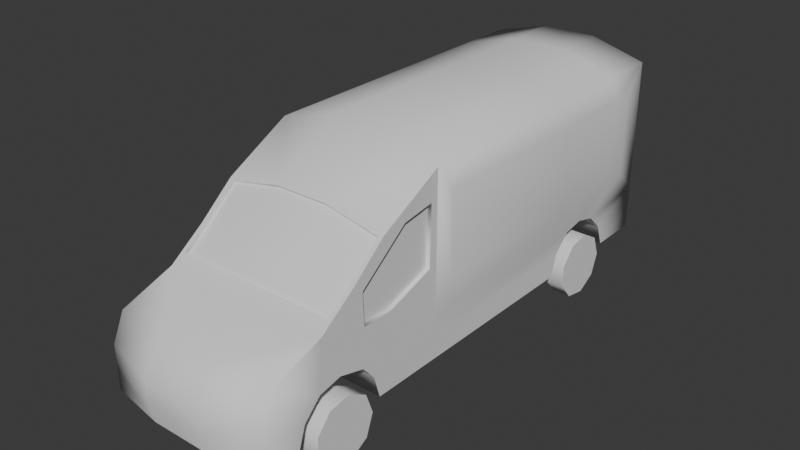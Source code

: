 # Source: van.blend  (saved by Blender 5.2.44; exported with 4.5.12 LTS)
import bpy
from mathutils import Matrix  # noqa: F401  (used for matrix-valued properties, if any)

bpy.ops.wm.read_factory_settings(use_empty=True)
scene = bpy.context.scene
scene.name = 'Scene'

# ---- collections
col_collection = bpy.data.collections.new('Collection'); scene.collection.children.link(col_collection)

# ---- world
world_world = bpy.data.worlds.new('World'); scene.world = world_world
world_world.use_nodes = True; world_world.node_tree.nodes.clear()
_N = world_world.node_tree.nodes; _L = world_world.node_tree.links
n0 = _N.new('ShaderNodeOutputWorld'); n0.name = 'World Output'; n0.location = (200, 100)
n1 = _N.new('ShaderNodeBackground'); n1.name = 'Background'; n1.location = (-200, 100)
n1.inputs[0].default_value = (0.05088, 0.05088, 0.05088, 1.0)
_L.new(n1.outputs[0], n0.inputs[0])
n0.is_active_output = True
world_world.color = (0.05088, 0.05088, 0.05088)
world_world.sun_shadow_jitter_overblur = 0.0

# ---- meshes
me_cube_001 = bpy.data.meshes.new('Cube.001')
me_cube_001.from_pydata([(-0.5313, -0.5313, -0.75), (-0.5313, -0.5313, 0.75), (-0.5313, 0.5313, -0.75), (-0.5313, 0.5313, 0.75), (0.5313, -0.5313, -0.75), (0.5313, -0.5313, 0.75), (0.5313, 0.5313, -0.75), (0.5313, 0.5313, 0.75)], [], [(0, 1, 3, 2), (2, 3, 7, 6), (6, 7, 5, 4), (4, 5, 1, 0), (2, 6, 4, 0), (7, 3, 1, 5)])
_uv = me_cube_001.uv_layers.new(name='UVMap')
_uv.uv.foreach_set('vector', [0.375, 0.0, 0.625, 0.0, 0.625, 0.25, 0.375, 0.25, 0.375, 0.25, 0.625, 0.25, 0.625, 0.5, 0.375, 0.5, 0.375, 0.5, 0.625, 0.5, 0.625, 0.75, 0.375, 0.75, 0.375, 0.75, 0.625, 0.75, 0.625, 1.0, 0.375, 1.0, 0.125, 0.5, 0.375, 0.5, 0.375, 0.75, 0.125, 0.75, 0.625, 0.5, 0.875, 0.5, 0.875, 0.75, 0.625, 0.75])
me_cube_001.update()
me_cube_002 = bpy.data.meshes.new('Cube.002')
me_cube_002.from_pydata([(1.105, -1.249, 0.3182), (1.105, -1.249, 2.081), (1.105, 2.999, 0.3182), (1.105, 2.999, 2.084), (1.105, -3.874, 0.3182), (1.105, -3.717, 0.667), (1.105, -3.03, 0.9028), (1.105, -3.089, 0.2506), (1.105, -2.571, 1.236), (1.105, -2.447, 0.2253), (1.105, -1.249, -0.2583), (1.105, 2.999, -0.2583), (1.105, -3.874, -0.2583), (1.105, -3.406, -0.2583), (1.105, -2.193, -0.2583), (1.105, -3.874, 0.02996), (1.105, -3.312, 0.02996), (1.105, -1.249, 0.02996), (1.105, 2.999, 0.02996), (1.105, -2.28, 0.03419), (1.105, -2.113, 1.624), (1.105, -1.366, 0.9318), (1.105, -1.977, -0.2583), (1.105, -1.348, 1.707), (0.3683, 2.999, 0.3182), (0.3683, 2.999, 2.284), (0.3683, -1.249, 2.28), (0.3683, -4.062, 0.3182), (0.3683, -3.839, 0.667), (0.3683, -3.03, 0.9028), (1.048, -2.54, 1.208), (1.048, -2.851, 0.9831), (0.3683, 2.999, -0.2583), (0.3683, -1.249, -0.2583), (0.3683, -3.997, -0.2583), (0.3683, -4.062, 0.02996), (0.3683, 2.999, 0.02996), (0.3683, -2.113, 1.778), (0.3683, -2.193, -0.2583), (0.3683, -2.447, 0.2253), (0.3683, -3.406, -0.2583), (0.3683, -3.089, 0.2506), (0.3683, -3.312, 0.02996), (0.3683, -2.28, 0.03419), (0.3683, -1.977, -0.2583), (1.105, -2.898, 0.9989), (1.105, -2.789, 0.3168), (0.3683, -2.898, 0.9989), (0.3683, -2.789, 0.3168), (1.048, -2.879, 1.015), (1.048, -2.568, 1.24), (1.048, -2.134, 1.608), (0.3492, -2.134, 1.754), (0.3492, -2.879, 1.015), (0.3492, -2.506, 1.394), (1.048, -2.106, 1.576), (0.3492, -2.106, 1.722), (0.3492, -2.851, 0.9831), (0.0, 2.999, 0.3182), (0.0, 2.999, 2.284), (0.0, -1.249, 2.28), (0.0, -4.062, 0.3182), (0.0, -3.839, 0.667), (0.0, -3.03, 0.9028), (0.0, 2.999, -0.2583), (0.0, -1.249, -0.2583), (0.0, -3.997, -0.2583), (0.0, -4.062, 0.02996), (0.0, 2.999, 0.02996), (0.0, -2.113, 1.778), (0.0, -2.193, -0.2583), (0.0, -3.406, -0.2583), (0.0, -1.977, -0.2583), (0.0, -2.898, 0.9989), (0.0, -2.134, 1.754), (0.0, -2.879, 1.015), (0.0, -2.506, 1.394), (0.0, -2.106, 1.722), (0.0, -2.851, 0.9831), (1.105, -1.304, 1.941), (1.105, -1.304, 0.3281), (1.105, -1.772, 1.693), (1.105, -1.97, 0.3281), (1.105, -2.513, 1.168), (1.105, -2.392, 0.2352), (1.105, -1.97, -0.1993), (1.105, -1.304, -0.1993), (1.105, -1.304, 0.06438), (1.105, -2.238, 0.06861), (1.105, -2.157, -0.1993), (1.105, -1.97, 0.06438), (1.105, -1.777, 1.642), (1.105, -2.001, 0.7189), (1.105, -2.435, 1.137), (1.105, -2.415, 0.7189), (1.054, -1.348, 1.707), (1.054, -1.366, 0.9318), (1.054, -1.777, 1.642), (1.054, -2.001, 0.7189), (1.054, -2.435, 1.137), (1.054, -2.415, 0.7189), (1.195, 2.527, 1.807), (1.195, 2.527, 0.7189), (1.195, -1.088, 0.7189), (1.195, -1.088, 1.804), (1.105, 1.72, 0.303), (1.105, 1.72, 2.083), (0.3683, 1.72, 2.283), (0.0, 1.72, 2.283), (1.195, 1.72, 0.7189), (1.195, 1.72, 1.806), (1.105, 1.115, 2.082), (0.3683, 1.115, -0.2583), (0.3683, 1.115, 2.282), (0.0, 1.115, 2.282), (0.0, 1.115, -0.2583), (1.195, 1.115, 1.805), (1.105, 1.439, 0.2523), (1.105, 1.115, -0.2583), (1.105, 1.216, 0.0401), (1.195, 1.115, 0.7189), (1.105, 2.003, 0.232), (1.105, 2.327, -0.2684), (1.105, 2.216, 0.03503), (1.195, 2.251, 0.7189), (1.105, 2.251, 2.084), (0.3683, 2.327, -0.2684), (0.3683, 2.251, 2.284), (0.0, 2.251, 2.284), (0.0, 2.327, -0.2684), (1.195, 2.251, 1.806), (0.3683, 1.72, 0.303), (0.3683, 1.439, 0.2523), (0.3683, 1.216, 0.0401), (0.3683, 2.003, 0.232), (0.3683, 2.216, 0.03503)], [], [(24, 25, 3, 2), (111, 1, 104, 116), (119, 17, 10, 118), (7, 6, 5, 4), (46, 45, 6, 7), (8, 20, 51, 50), (9, 19, 88, 84), (112, 118, 10, 33), (43, 19, 9, 39), (42, 16, 13, 40), (36, 18, 11, 32), (20, 8, 83, 81), (16, 15, 12, 13), (48, 46, 7, 41), (7, 4, 15, 16), (41, 7, 16, 42), (8, 9, 84, 83), (24, 2, 18, 36), (38, 14, 19, 43), (117, 0, 17, 119), (10, 17, 87, 86), (19, 14, 89, 88), (14, 22, 85, 89), (1, 26, 37, 20), (58, 24, 36, 68), (4, 27, 35, 15), (68, 36, 32, 64), (15, 35, 34, 12), (115, 112, 33, 65), (45, 8, 50, 49), (45, 47, 29, 6), (4, 5, 28, 27), (111, 113, 26, 1), (6, 29, 28, 5), (58, 59, 25, 24), (48, 41, 39), (41, 42, 43, 39), (38, 43, 42, 40), (12, 34, 40, 13), (22, 44, 33, 10), (14, 38, 44, 22), (38, 40, 71, 70), (47, 45, 49, 53), (39, 9, 46, 48), (9, 8, 45, 46), (49, 50, 30, 31), (50, 51, 55, 30), (53, 49, 31, 57), (20, 37, 52, 51), (73, 47, 53, 75), (55, 56, 54, 30), (30, 54, 57, 31), (75, 53, 57, 78), (51, 52, 56, 55), (54, 76, 78, 57), (56, 77, 76, 54), (52, 74, 77, 56), (38, 70, 72, 44), (44, 72, 65, 33), (34, 66, 71, 40), (29, 63, 62, 28), (113, 114, 60, 26), (27, 28, 62, 61), (47, 73, 63, 29), (37, 69, 74, 52), (35, 67, 66, 34), (27, 61, 67, 35), (26, 60, 69, 37), (81, 83, 93, 91), (90, 88, 89, 85), (82, 84, 88, 90), (80, 82, 90, 87), (87, 90, 85, 86), (79, 81, 91, 23), (22, 10, 86, 85), (1, 20, 81, 79), (0, 1, 79, 80), (17, 0, 80, 87), (23, 91, 97, 95), (93, 94, 100, 99), (82, 80, 21, 92), (84, 82, 92, 94), (80, 79, 23, 21), (83, 84, 94, 93), (98, 97, 99, 100), (96, 95, 97, 98), (91, 93, 99, 97), (92, 21, 96, 98), (21, 23, 95, 96), (94, 92, 98, 100), (120, 116, 104, 103), (2, 3, 101, 102), (1, 0, 103, 104), (121, 2, 102, 124), (117, 105, 109, 120), (124, 130, 110, 109), (127, 128, 108, 107), (125, 127, 107, 106), (125, 106, 110, 130), (0, 117, 120, 103), (109, 110, 116, 120), (107, 108, 114, 113), (106, 107, 113, 111), (106, 111, 116, 110), (3, 125, 130, 101), (18, 123, 122, 11), (32, 11, 122, 126), (2, 121, 123, 18), (64, 32, 126, 129), (3, 25, 127, 125), (25, 59, 128, 127), (102, 101, 130, 124), (105, 121, 124, 109), (115, 129, 126, 112), (123, 121, 134, 135), (121, 105, 131, 134), (122, 123, 135, 126), (119, 118, 112, 133), (117, 119, 133, 132), (105, 117, 132, 131), (126, 135, 133, 112), (133, 135, 134, 132), (131, 132, 134)])
me_cube_002.polygons.foreach_set('use_smooth', [True] * 123)
_k = set([(0, 1), (0, 17), (1, 20), (5, 6), (6, 45), (7, 16), (7, 46), (8, 20), (8, 45), (9, 19), (9, 46), (10, 17), (10, 22), (10, 118), (11, 32), (11, 122), (12, 13), (12, 34), (13, 16), (14, 19), (14, 22), (21, 23), (21, 92), (23, 91), (30, 31), (30, 55), (31, 57), (32, 64), (34, 66), (38, 40), (38, 43), (39, 43), (39, 48), (40, 42), (41, 42), (41, 48), (49, 50), (49, 53), (50, 51), (51, 52), (52, 74), (53, 75), (55, 56), (56, 77), (57, 78), (91, 93), (92, 94), (93, 94), (95, 96), (95, 97), (96, 98), (97, 99), (98, 100), (99, 100), (105, 117), (105, 121), (112, 126), (112, 133), (117, 119), (118, 119), (121, 123), (122, 123), (126, 135), (131, 132), (131, 134), (132, 133), (134, 135)])
me_cube_002.attributes.new('sharp_edge', 'BOOLEAN', 'EDGE').data.foreach_set('value', [ (min(e.vertices), max(e.vertices)) in _k for e in me_cube_002.edges])
_k = {(105, 117): 1.0, (117, 119): 1.0, (118, 119): 1.0, (105, 121): 1.0, (122, 123): 1.0, (121, 123): 1.0}
me_cube_002.attributes.new('crease_edge', 'FLOAT', 'EDGE').data.foreach_set('value', [_k.get((min(e.vertices), max(e.vertices)), 0.0) for e in me_cube_002.edges])
_uv = me_cube_002.uv_layers.new(name='UVMap')
_uv.uv.foreach_set('vector', [0.375, 0.4167, 0.625, 0.4167, 0.625, 0.5, 0.375, 0.5, 0.625, 0.659, 0.625, 0.75, 0.625, 0.75, 0.625, 0.6641, 0.375, 0.659, 0.375, 0.75, 0.375, 0.75, 0.375, 0.659, 0.375, 0.75, 0.625, 0.75, 0.625, 0.75, 0.375, 0.75, 0.375, 0.75, 0.625, 0.75, 0.625, 0.75, 0.375, 0.75, 0.625, 0.75, 0.625, 0.75, 0.625, 0.75, 0.625, 0.75, 0.375, 0.75, 0.375, 0.75, 0.375, 0.75, 0.375, 0.75, 0.2917, 0.659, 0.375, 0.659, 0.375, 0.75, 0.2917, 0.75, 0.375, 0.5, 0.375, 0.75, 0.375, 0.75, 0.375, 0.5, 0.375, 0.5, 0.375, 0.75, 0.375, 0.75, 0.375, 0.5, 0.375, 0.4167, 0.375, 0.5, 0.375, 0.5, 0.375, 0.4167, 0.625, 0.75, 0.625, 0.75, 0.625, 0.75, 0.625, 0.75, 0.375, 0.75, 0.375, 0.75, 0.375, 0.75, 0.375, 0.75, 0.375, 0.5, 0.375, 0.75, 0.375, 0.75, 0.375, 0.5, 0.375, 0.75, 0.375, 0.75, 0.375, 0.75, 0.375, 0.75, 0.375, 0.5, 0.375, 0.75, 0.375, 0.75, 0.375, 0.5, 0.625, 0.75, 0.375, 0.75, 0.375, 0.75, 0.625, 0.75, 0.375, 0.4167, 0.375, 0.5, 0.375, 0.5, 0.375, 0.4167, 0.375, 0.5, 0.375, 0.75, 0.375, 0.75, 0.375, 0.5, 0.375, 0.659, 0.375, 0.75, 0.375, 0.75, 0.375, 0.659, 0.375, 0.75, 0.375, 0.75, 0.375, 0.75, 0.375, 0.75, 0.375, 0.75, 0.375, 0.75, 0.375, 0.75, 0.375, 0.75, 0.375, 0.75, 0.375, 0.75, 0.375, 0.75, 0.375, 0.75, 0.625, 0.75, 0.7083, 0.75, 0.7083, 0.75, 0.625, 0.75, 0.375, 0.375, 0.375, 0.4167, 0.375, 0.4167, 0.375, 0.375, 0.375, 0.75, 0.375, 0.8333, 0.375, 0.8333, 0.375, 0.75, 0.375, 0.375, 0.375, 0.4167, 0.375, 0.4167, 0.375, 0.375, 0.375, 0.75, 0.375, 0.8333, 0.375, 0.8333, 0.375, 0.75, 0.25, 0.659, 0.2917, 0.659, 0.2917, 0.75, 0.25, 0.75, 0.625, 0.75, 0.625, 0.75, 0.625, 0.75, 0.625, 0.75, 0.625, 0.75, 0.7083, 0.75, 0.7083, 0.75, 0.625, 0.75, 0.375, 0.75, 0.625, 0.75, 0.625, 0.8333, 0.375, 0.8333, 0.625, 0.659, 0.7083, 0.659, 0.7083, 0.75, 0.625, 0.75, 0.625, 0.75, 0.7083, 0.75, 0.7083, 0.75, 0.625, 0.75, 0.375, 0.375, 0.625, 0.375, 0.625, 0.4167, 0.375, 0.4167, 0.375, 0.5, 0.375, 0.5, 0.375, 0.5, 0.375, 0.5, 0.375, 0.5, 0.375, 0.5, 0.375, 0.5, 0.375, 0.5, 0.375, 0.5, 0.375, 0.5, 0.375, 0.5, 0.375, 0.75, 0.375, 0.8333, 0.375, 0.5, 0.375, 0.75, 0.375, 0.75, 0.3554, 0.5588, 0.2917, 0.75, 0.375, 0.75, 0.375, 0.75, 0.375, 0.5, 0.3554, 0.5588, 0.375, 0.75, 0.375, 0.5, 0.375, 0.5, 0.375, 0.375, 0.375, 0.375, 0.7083, 0.75, 0.625, 0.75, 0.625, 0.75, 0.7083, 0.75, 0.375, 0.5, 0.375, 0.75, 0.375, 0.75, 0.375, 0.5, 0.375, 0.75, 0.625, 0.75, 0.625, 0.75, 0.375, 0.75, 0.625, 0.75, 0.625, 0.75, 0.625, 0.75, 0.625, 0.75, 0.625, 0.75, 0.625, 0.75, 0.625, 0.75, 0.625, 0.75, 0.7083, 0.75, 0.625, 0.75, 0.625, 0.75, 0.7083, 0.75, 0.625, 0.75, 0.7083, 0.75, 0.7083, 0.75, 0.625, 0.75, 0.75, 0.75, 0.7083, 0.75, 0.7083, 0.75, 0.75, 0.75, 0.625, 0.75, 0.7083, 0.75, 0.7083, 0.75, 0.625, 0.75, 0.625, 0.75, 0.7083, 0.75, 0.7083, 0.75, 0.625, 0.75, 0.75, 0.75, 0.7083, 0.75, 0.7083, 0.75, 0.75, 0.75, 0.625, 0.75, 0.7083, 0.75, 0.7083, 0.75, 0.625, 0.75, 0.7083, 0.75, 0.75, 0.75, 0.75, 0.75, 0.7083, 0.75, 0.7083, 0.75, 0.75, 0.75, 0.75, 0.75, 0.7083, 0.75, 0.7083, 0.75, 0.75, 0.75, 0.75, 0.75, 0.7083, 0.75, 0.375, 0.5, 0.375, 0.375, 0.3456, 0.4632, 0.3554, 0.5588, 0.3554, 0.5588, 0.3456, 0.4632, 0.25, 0.75, 0.2917, 0.75, 0.375, 0.8333, 0.375, 0.875, 0.375, 0.375, 0.375, 0.5, 0.7083, 0.75, 0.75, 0.75, 0.75, 0.75, 0.7083, 0.75, 0.7083, 0.659, 0.75, 0.659, 0.75, 0.75, 0.7083, 0.75, 0.375, 0.8333, 0.625, 0.8333, 0.625, 0.875, 0.375, 0.875, 0.7083, 0.75, 0.75, 0.75, 0.75, 0.75, 0.7083, 0.75, 0.7083, 0.75, 0.75, 0.75, 0.75, 0.75, 0.7083, 0.75, 0.375, 0.8333, 0.375, 0.875, 0.375, 0.875, 0.375, 0.8333, 0.375, 0.8333, 0.375, 0.875, 0.375, 0.875, 0.375, 0.8333, 0.7083, 0.75, 0.75, 0.75, 0.75, 0.75, 0.7083, 0.75, 0.625, 0.75, 0.625, 0.75, 0.625, 0.75, 0.625, 0.75, 0.375, 0.75, 0.375, 0.75, 0.375, 0.75, 0.375, 0.75, 0.375, 0.75, 0.375, 0.75, 0.375, 0.75, 0.375, 0.75, 0.375, 0.75, 0.375, 0.75, 0.375, 0.75, 0.375, 0.75, 0.375, 0.75, 0.375, 0.75, 0.375, 0.75, 0.375, 0.75, 0.625, 0.75, 0.625, 0.75, 0.625, 0.75, 0.625, 0.75, 0.375, 0.75, 0.375, 0.75, 0.375, 0.75, 0.375, 0.75, 0.625, 0.75, 0.625, 0.75, 0.625, 0.75, 0.625, 0.75, 0.375, 0.75, 0.625, 0.75, 0.625, 0.75, 0.375, 0.75, 0.375, 0.75, 0.375, 0.75, 0.375, 0.75, 0.375, 0.75, 0.625, 0.75, 0.625, 0.75, 0.625, 0.75, 0.625, 0.75, 0.625, 0.75, 0.4539, 0.75, 0.4539, 0.75, 0.625, 0.75, 0.375, 0.75, 0.375, 0.75, 0.4539, 0.75, 0.4539, 0.75, 0.375, 0.75, 0.375, 0.75, 0.4539, 0.75, 0.4539, 0.75, 0.375, 0.75, 0.625, 0.75, 0.625, 0.75, 0.4539, 0.75, 0.625, 0.75, 0.375, 0.75, 0.4539, 0.75, 0.625, 0.75, 0.4539, 0.75, 0.625, 0.75, 0.625, 0.75, 0.4539, 0.75, 0.4539, 0.75, 0.625, 0.75, 0.625, 0.75, 0.4539, 0.75, 0.625, 0.75, 0.625, 0.75, 0.625, 0.75, 0.625, 0.75, 0.4539, 0.75, 0.4539, 0.75, 0.4539, 0.75, 0.4539, 0.75, 0.4539, 0.75, 0.625, 0.75, 0.625, 0.75, 0.4539, 0.75, 0.4539, 0.75, 0.4539, 0.75, 0.4539, 0.75, 0.4539, 0.75, 0.375, 0.6641, 0.625, 0.6641, 0.625, 0.75, 0.375, 0.75, 0.375, 0.5, 0.625, 0.5, 0.625, 0.5, 0.375, 0.5, 0.625, 0.75, 0.375, 0.75, 0.375, 0.75, 0.625, 0.75, 0.375, 0.5376, 0.375, 0.5, 0.375, 0.5, 0.375, 0.5187, 0.375, 0.659, 0.375, 0.57, 0.375, 0.57, 0.375, 0.6641, 0.375, 0.5187, 0.625, 0.5187, 0.625, 0.57, 0.375, 0.57, 0.7083, 0.5376, 0.75, 0.5376, 0.75, 0.57, 0.7083, 0.57, 0.625, 0.5376, 0.7083, 0.5376, 0.7083, 0.57, 0.625, 0.57, 0.625, 0.5376, 0.625, 0.57, 0.625, 0.57, 0.625, 0.5187, 0.375, 0.75, 0.375, 0.659, 0.375, 0.6641, 0.375, 0.75, 0.375, 0.57, 0.625, 0.57, 0.625, 0.6641, 0.375, 0.6641, 0.7083, 0.57, 0.75, 0.57, 0.75, 0.659, 0.7083, 0.659, 0.625, 0.57, 0.7083, 0.57, 0.7083, 0.659, 0.625, 0.659, 0.625, 0.57, 0.625, 0.659, 0.625, 0.6641, 0.625, 0.57, 0.625, 0.5, 0.625, 0.5376, 0.625, 0.5187, 0.625, 0.5, 0.375, 0.5, 0.375, 0.5376, 0.375, 0.5376, 0.375, 0.5, 0.2917, 0.5, 0.375, 0.5, 0.375, 0.5376, 0.2917, 0.5376, 0.375, 0.5, 0.375, 0.5376, 0.375, 0.5376, 0.375, 0.5, 0.25, 0.5, 0.2917, 0.5, 0.2917, 0.5376, 0.25, 0.5376, 0.625, 0.5, 0.7083, 0.5, 0.7083, 0.5376, 0.625, 0.5376, 0.7083, 0.5, 0.75, 0.5, 0.75, 0.5376, 0.7083, 0.5376, 0.375, 0.5, 0.625, 0.5, 0.625, 0.5187, 0.375, 0.5187, 0.375, 0.57, 0.375, 0.5376, 0.375, 0.5187, 0.375, 0.57, 0.25, 0.659, 0.25, 0.5376, 0.2917, 0.5376, 0.2917, 0.659, 0.375, 0.5376, 0.375, 0.5376, 0.375, 0.5376, 0.375, 0.5376, 0.375, 0.5376, 0.375, 0.57, 0.375, 0.57, 0.375, 0.5376, 0.375, 0.5376, 0.375, 0.5376, 0.375, 0.5376, 0.375, 0.5376, 0.375, 0.659, 0.375, 0.659, 0.375, 0.659, 0.375, 0.659, 0.375, 0.659, 0.375, 0.659, 0.375, 0.659, 0.375, 0.659, 0.375, 0.57, 0.375, 0.659, 0.375, 0.659, 0.375, 0.57, 0.375, 0.5376, 0.375, 0.5376, 0.375, 0.659, 0.375, 0.659, 0.375, 0.659, 0.375, 0.5376, 0.375, 0.5376, 0.375, 0.659, 0.375, 0.57, 0.375, 0.659, 0.375, 0.5376])
me_cube_002.update()
me_cylinder = bpy.data.meshes.new('Cylinder')
me_cylinder.from_pydata([(-4.763e-08, 0.4261, -0.119), (-2.079e-08, 0.4261, 0.119), (0.2739, 0.3264, -0.119), (0.2739, 0.3264, 0.119), (0.4196, 0.07398, -0.119), (0.4196, 0.07398, 0.119), (0.369, -0.213, -0.119), (0.369, -0.213, 0.119), (0.1457, -0.4004, -0.119), (0.1457, -0.4004, 0.119), (-0.1457, -0.4004, -0.119), (-0.1457, -0.4004, 0.119), (-0.369, -0.213, -0.119), (-0.369, -0.213, 0.119), (-0.4196, 0.07398, -0.119), (-0.4196, 0.07398, 0.119), (-0.2739, 0.3264, -0.119), (-0.2739, 0.3264, 0.119)], [], [(0, 1, 3, 2), (2, 3, 5, 4), (4, 5, 7, 6), (6, 7, 9, 8), (8, 9, 11, 10), (10, 11, 13, 12), (12, 13, 15, 14), (3, 1, 17, 15, 13, 11, 9, 7, 5), (14, 15, 17, 16), (16, 17, 1, 0), (0, 2, 4, 6, 8, 10, 12, 14, 16)])
me_cylinder.polygons.foreach_set('use_smooth', [True] * 11)
_k = set([(0, 2), (0, 16), (1, 3), (1, 17), (2, 4), (3, 5), (4, 6), (5, 7), (6, 8), (7, 9), (8, 10), (9, 11), (10, 12), (11, 13), (12, 14), (13, 15), (14, 16), (15, 17)])
me_cylinder.attributes.new('sharp_edge', 'BOOLEAN', 'EDGE').data.foreach_set('value', [ (min(e.vertices), max(e.vertices)) in _k for e in me_cylinder.edges])
_k = {(0, 2): 1.0, (1, 3): 1.0, (2, 4): 1.0, (3, 5): 1.0, (4, 6): 1.0, (5, 7): 1.0, (6, 8): 1.0, (7, 9): 1.0, (8, 10): 1.0, (9, 11): 1.0, (10, 12): 1.0, (11, 13): 1.0, (12, 14): 1.0, (13, 15): 1.0, (14, 16): 1.0, (15, 17): 1.0, (0, 16): 1.0, (1, 17): 1.0}
me_cylinder.attributes.new('crease_edge', 'FLOAT', 'EDGE').data.foreach_set('value', [_k.get((min(e.vertices), max(e.vertices)), 0.0) for e in me_cylinder.edges])
_uv = me_cylinder.uv_layers.new(name='UVMap')
_uv.uv.foreach_set('vector', [1.0, 0.5, 1.0, 1.0, 0.8889, 1.0, 0.8889, 0.5, 0.8889, 0.5, 0.8889, 1.0, 0.7778, 1.0, 0.7778, 0.5, 0.7778, 0.5, 0.7778, 1.0, 0.6667, 1.0, 0.6667, 0.5, 0.6667, 0.5, 0.6667, 1.0, 0.5556, 1.0, 0.5556, 0.5, 0.5556, 0.5, 0.5556, 1.0, 0.4444, 1.0, 0.4444, 0.5, 0.4444, 0.5, 0.4444, 1.0, 0.3333, 1.0, 0.3333, 0.5, 0.3333, 0.5, 0.3333, 1.0, 0.2222, 1.0, 0.2222, 0.5, 0.4043, 0.4339, 0.25, 0.49, 0.09573, 0.4339, 0.01365, 0.2917, 0.04215, 0.13, 0.1679, 0.02447, 0.3321, 0.02447, 0.4578, 0.13, 0.4864, 0.2917, 0.2222, 0.5, 0.2222, 1.0, 0.1111, 1.0, 0.1111, 0.5, 0.1111, 0.5, 0.1111, 1.0, 4.47e-08, 1.0, 4.47e-08, 0.5, 0.75, 0.49, 0.9043, 0.4339, 0.9864, 0.2917, 0.9578, 0.13, 0.8321, 0.02447, 0.6679, 0.02447, 0.5422, 0.13, 0.5136, 0.2917, 0.5957, 0.4339])
me_cylinder.update()
me_cylinder_001 = bpy.data.meshes.new('Cylinder.001')
me_cylinder_001.from_pydata([(-4.763e-08, 0.4261, -0.119), (-2.079e-08, 0.4261, 0.119), (0.2739, 0.3264, -0.119), (0.2739, 0.3264, 0.119), (0.4196, 0.07398, -0.119), (0.4196, 0.07398, 0.119), (0.369, -0.213, -0.119), (0.369, -0.213, 0.119), (0.1457, -0.4004, -0.119), (0.1457, -0.4004, 0.119), (-0.1457, -0.4004, -0.119), (-0.1457, -0.4004, 0.119), (-0.369, -0.213, -0.119), (-0.369, -0.213, 0.119), (-0.4196, 0.07398, -0.119), (-0.4196, 0.07398, 0.119), (-0.2739, 0.3264, -0.119), (-0.2739, 0.3264, 0.119)], [], [(0, 1, 3, 2), (2, 3, 5, 4), (4, 5, 7, 6), (6, 7, 9, 8), (8, 9, 11, 10), (10, 11, 13, 12), (12, 13, 15, 14), (3, 1, 17, 15, 13, 11, 9, 7, 5), (14, 15, 17, 16), (16, 17, 1, 0), (0, 2, 4, 6, 8, 10, 12, 14, 16)])
me_cylinder_001.polygons.foreach_set('use_smooth', [True] * 11)
_k = set([(0, 2), (0, 16), (1, 3), (1, 17), (2, 4), (3, 5), (4, 6), (5, 7), (6, 8), (7, 9), (8, 10), (9, 11), (10, 12), (11, 13), (12, 14), (13, 15), (14, 16), (15, 17)])
me_cylinder_001.attributes.new('sharp_edge', 'BOOLEAN', 'EDGE').data.foreach_set('value', [ (min(e.vertices), max(e.vertices)) in _k for e in me_cylinder_001.edges])
_k = {(0, 2): 1.0, (1, 3): 1.0, (2, 4): 1.0, (3, 5): 1.0, (4, 6): 1.0, (5, 7): 1.0, (6, 8): 1.0, (7, 9): 1.0, (8, 10): 1.0, (9, 11): 1.0, (10, 12): 1.0, (11, 13): 1.0, (12, 14): 1.0, (13, 15): 1.0, (14, 16): 1.0, (15, 17): 1.0, (0, 16): 1.0, (1, 17): 1.0}
me_cylinder_001.attributes.new('crease_edge', 'FLOAT', 'EDGE').data.foreach_set('value', [_k.get((min(e.vertices), max(e.vertices)), 0.0) for e in me_cylinder_001.edges])
_uv = me_cylinder_001.uv_layers.new(name='UVMap')
_uv.uv.foreach_set('vector', [1.0, 0.5, 1.0, 1.0, 0.8889, 1.0, 0.8889, 0.5, 0.8889, 0.5, 0.8889, 1.0, 0.7778, 1.0, 0.7778, 0.5, 0.7778, 0.5, 0.7778, 1.0, 0.6667, 1.0, 0.6667, 0.5, 0.6667, 0.5, 0.6667, 1.0, 0.5556, 1.0, 0.5556, 0.5, 0.5556, 0.5, 0.5556, 1.0, 0.4444, 1.0, 0.4444, 0.5, 0.4444, 0.5, 0.4444, 1.0, 0.3333, 1.0, 0.3333, 0.5, 0.3333, 0.5, 0.3333, 1.0, 0.2222, 1.0, 0.2222, 0.5, 0.4043, 0.4339, 0.25, 0.49, 0.09573, 0.4339, 0.01365, 0.2917, 0.04215, 0.13, 0.1679, 0.02447, 0.3321, 0.02447, 0.4578, 0.13, 0.4864, 0.2917, 0.2222, 0.5, 0.2222, 1.0, 0.1111, 1.0, 0.1111, 0.5, 0.1111, 0.5, 0.1111, 1.0, 4.47e-08, 1.0, 4.47e-08, 0.5, 0.75, 0.49, 0.9043, 0.4339, 0.9864, 0.2917, 0.9578, 0.13, 0.8321, 0.02447, 0.6679, 0.02447, 0.5422, 0.13, 0.5136, 0.2917, 0.5957, 0.4339])
me_cylinder_001.update()

# ---- objects
ob_sizeref = bpy.data.objects.new('SizeRef', me_cube_001)
ob_van = bpy.data.objects.new('Van', me_cube_002)
ob_empty = bpy.data.objects.new('Empty', None)
ob_empty_001 = bpy.data.objects.new('Empty.001', None)
ob_empty_002 = bpy.data.objects.new('Empty.002', None)
ob_cylinder = bpy.data.objects.new('Cylinder', me_cylinder)
ob_cylinder_001 = bpy.data.objects.new('Cylinder.001', me_cylinder_001)

# ---- transforms, parenting, visibility, modifiers, constraints
ob_sizeref.location = (0.0, 0.0, 0.75)
ob_van.location = (0.0, 0.0, 0.75)
_m = ob_van.modifiers.new('Mirror', 'MIRROR')
_m.use_clip = True
ob_empty.location = (-1.298e-16, 1.258, -0.5406)
ob_empty.rotation_euler = (1.571, -0.0, 1.571)
ob_empty.scale = (2.33, 2.33, 2.33)
ob_empty.empty_display_type = 'IMAGE'
ob_empty.empty_display_size = 5.0
ob_empty.show_empty_image_perspective = False
ob_empty_001.location = (3.777, -4.629, -0.5406)
ob_empty_001.rotation_euler = (1.571, -0.0, 3.142)
ob_empty_001.scale = (2.33, 2.33, 2.33)
ob_empty_001.empty_display_type = 'IMAGE'
ob_empty_001.empty_display_size = 5.0
ob_empty_001.show_empty_image_perspective = False
ob_empty_001.show_empty_image_only_axis_aligned = True
ob_empty_001.use_empty_image_alpha = True
ob_empty_002.location = (3.777, 7.045, 3.007)
ob_empty_002.rotation_euler = (1.571, -0.0, 3.142)
ob_empty_002.scale = (2.33, 2.33, 2.33)
ob_empty_002.empty_display_type = 'IMAGE'
ob_empty_002.empty_display_size = 5.0
ob_empty_002.show_empty_image_perspective = False
ob_cylinder.location = (1.043, -2.8, 0.4217)
ob_cylinder.rotation_euler = (0.0, 1.571, 0.0)
_m = ob_cylinder.modifiers.new('Mirror', 'MIRROR')
_m.mirror_object = ob_van
ob_cylinder_001.location = (1.043, 1.724, 0.4217)
ob_cylinder_001.rotation_euler = (0.0, 1.571, 0.0)
_m = ob_cylinder_001.modifiers.new('Mirror', 'MIRROR')
_m.mirror_object = ob_van

# ---- collection membership
col_collection.objects.link(ob_sizeref)
col_collection.objects.link(ob_van)
col_collection.objects.link(ob_empty)
col_collection.objects.link(ob_empty_001)
col_collection.objects.link(ob_empty_002)
col_collection.objects.link(ob_cylinder)
col_collection.objects.link(ob_cylinder_001)

# ---- scene / render settings (as saved in the file)
scene.frame_start = 1; scene.frame_end = 250; scene.frame_set(1)
scene.render.engine = 'BLENDER_EEVEE_NEXT'
scene.render.bake_bias = 0.0
scene.render.bake_samples = 0
scene.render.compositor_device = 'GPU'
scene.eevee.use_volume_custom_range = False
scene.eevee.fast_gi_thickness_near = 0.1
scene.eevee.fast_gi_thickness_far = 0.0
scene.eevee.ray_tracing_options.screen_trace_thickness = 0.1
bpy.context.view_layer.update()

# ---- added for rendering (the .blend has no active camera and no usable light): camera, sun
cam_auto = bpy.data.cameras.new('AutoCamera')
cam_auto.lens = 50.0
cam_auto.sensor_width = 36.0
cam_auto.clip_end = 1000.0
ob_auto_camera = bpy.data.objects.new('AutoCamera', cam_auto)
scene.collection.objects.link(ob_auto_camera)
ob_auto_camera.location = (7.44638, -9.46758, 7.47415)
ob_auto_camera.rotation_euler = (1.09748, -7.21219e-08, 0.694738)
scene.camera = ob_auto_camera
light_auto_sun = bpy.data.lights.new('AutoSun', 'SUN')
light_auto_sun.energy = 3.0
light_auto_sun.angle = 0.0523599
ob_auto_sun = bpy.data.objects.new('AutoSun', light_auto_sun)
scene.collection.objects.link(ob_auto_sun)
ob_auto_sun.rotation_euler = (0.872665, 0.174533, 0.523599)
bpy.context.view_layer.update()
